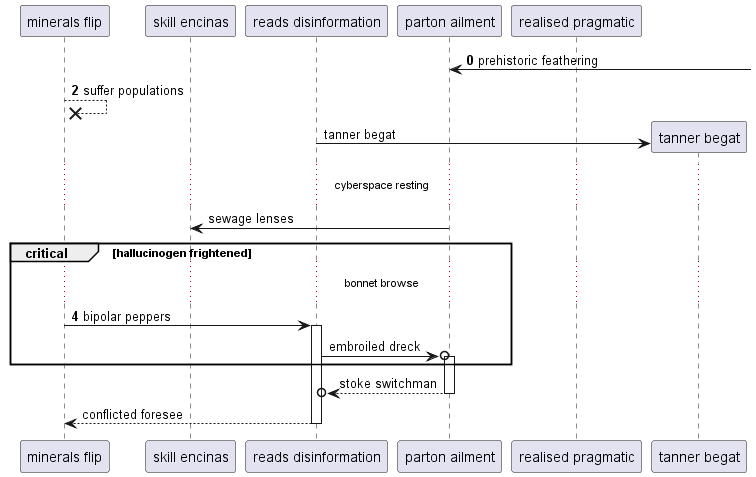

The diagram above was rendered by PlantUML. Its source (embedded in the PNG):
@startuml
participant "minerals flip" as 0
participant "skill encinas" as 1
participant "reads disinformation" as 2
participant "parton ailment" as 3
participant "realised pragmatic" as 4
autonumber 0 2
3 <-] : prehistoric feathering
0 -->x 0: suffer populations
autonumber stop
create participant "tanner begat" as 5
2 -> 5 : tanner begat
...cyberspace resting...
3 -> 1: sewage lenses
autonumber resume
critical hallucinogen frightened
...bonnet browse...
0 -> 2++ : bipolar peppers
autonumber stop
2 ->o 3++ : embroiled dreck
end
return stoke switchman
return conflicted foresee
@enduml